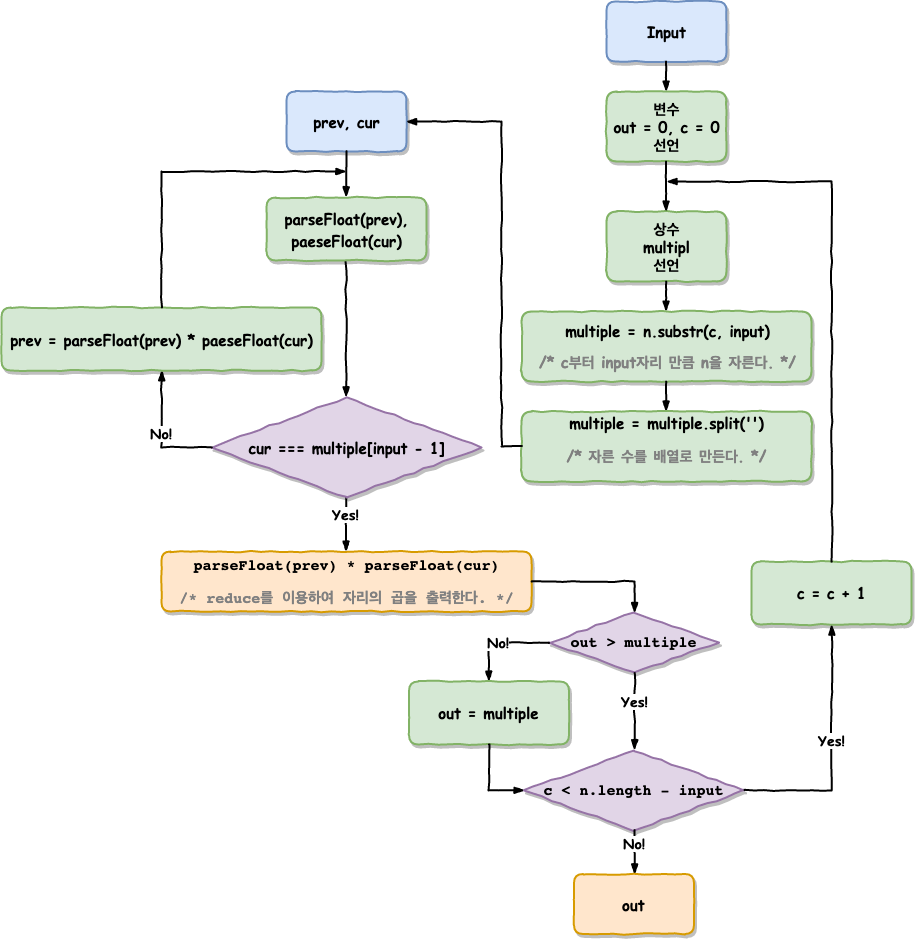

The diagram above was exported from draw.io. Its source (the exported page's mxGraphModel, read from the mxfile embedded in the PNG):
<mxGraphModel dx="2824" dy="1137" grid="1" gridSize="10" guides="1" tooltips="1" connect="1" arrows="1" fold="1" page="1" pageScale="1" pageWidth="827" pageHeight="1169" math="0" shadow="0">
  <root>
    <mxCell id="ooZCpyhc4uCu3TPsDDLb-0" />
    <mxCell id="ooZCpyhc4uCu3TPsDDLb-1" parent="ooZCpyhc4uCu3TPsDDLb-0" />
    <mxCell id="ooZCpyhc4uCu3TPsDDLb-3" value="&lt;span style=&quot;font-size: 15px;&quot;&gt;Input&lt;/span&gt;" style="html=1;whiteSpace=wrap;comic=1;strokeWidth=2;fontFamily=Comic Sans MS;fontStyle=1;rounded=1;shadow=1;glass=0;fillColor=#dae8fc;strokeColor=#6c8ebf;fontSize=15;" vertex="1" parent="ooZCpyhc4uCu3TPsDDLb-1">
      <mxGeometry x="375" y="40" width="120" height="60" as="geometry" />
    </mxCell>
    <mxCell id="ooZCpyhc4uCu3TPsDDLb-4" value="" style="rounded=0;comic=1;strokeWidth=2;endArrow=blockThin;html=1;fontFamily=Comic Sans MS;fontStyle=1;exitX=0.5;exitY=1;exitDx=0;exitDy=0;entryX=0.5;entryY=0;entryDx=0;entryDy=0;" edge="1" parent="ooZCpyhc4uCu3TPsDDLb-1" source="ooZCpyhc4uCu3TPsDDLb-3" target="ooZCpyhc4uCu3TPsDDLb-6">
      <mxGeometry width="50" height="50" relative="1" as="geometry">
        <mxPoint x="140" y="470" as="sourcePoint" />
        <mxPoint x="300" y="150" as="targetPoint" />
        <Array as="points" />
      </mxGeometry>
    </mxCell>
    <mxCell id="ooZCpyhc4uCu3TPsDDLb-6" value="변수&lt;br&gt;out = 0, c = 0&lt;br&gt;선언&lt;br style=&quot;font-size: 15px&quot;&gt;" style="html=1;whiteSpace=wrap;comic=1;strokeWidth=2;fontFamily=Comic Sans MS;fontStyle=1;fillColor=#d5e8d4;strokeColor=#82b366;shadow=1;rounded=1;glass=0;fontSize=15;spacing=2;" vertex="1" parent="ooZCpyhc4uCu3TPsDDLb-1">
      <mxGeometry x="375" y="130" width="120" height="70" as="geometry" />
    </mxCell>
    <mxCell id="ooZCpyhc4uCu3TPsDDLb-8" value="상수&lt;br&gt;&lt;span&gt;multipl&lt;br&gt;&lt;/span&gt;선언&lt;br&gt;" style="html=1;whiteSpace=wrap;comic=1;strokeWidth=2;fontFamily=Comic Sans MS;fontStyle=1;fillColor=#d5e8d4;strokeColor=#82b366;shadow=1;rounded=1;glass=0;fontSize=15;" vertex="1" parent="ooZCpyhc4uCu3TPsDDLb-1">
      <mxGeometry x="375" y="250" width="120" height="70" as="geometry" />
    </mxCell>
    <mxCell id="ooZCpyhc4uCu3TPsDDLb-9" value="" style="rounded=0;comic=1;strokeWidth=2;endArrow=blockThin;html=1;fontFamily=Comic Sans MS;fontStyle=1;exitX=0.5;exitY=1;exitDx=0;exitDy=0;entryX=0.5;entryY=0;entryDx=0;entryDy=0;" edge="1" parent="ooZCpyhc4uCu3TPsDDLb-1" source="ooZCpyhc4uCu3TPsDDLb-6" target="ooZCpyhc4uCu3TPsDDLb-8">
      <mxGeometry width="50" height="50" relative="1" as="geometry">
        <mxPoint x="210" y="110" as="sourcePoint" />
        <mxPoint x="590" y="250" as="targetPoint" />
      </mxGeometry>
    </mxCell>
    <mxCell id="ooZCpyhc4uCu3TPsDDLb-12" value="" style="rounded=0;comic=1;strokeWidth=2;endArrow=blockThin;html=1;fontFamily=Comic Sans MS;fontStyle=1;entryX=0.5;entryY=0;entryDx=0;entryDy=0;exitX=0.5;exitY=1;exitDx=0;exitDy=0;" edge="1" parent="ooZCpyhc4uCu3TPsDDLb-1" source="ooZCpyhc4uCu3TPsDDLb-8" target="ooZCpyhc4uCu3TPsDDLb-37">
      <mxGeometry width="50" height="50" relative="1" as="geometry">
        <mxPoint x="500" y="540" as="sourcePoint" />
        <mxPoint x="590" y="480" as="targetPoint" />
      </mxGeometry>
    </mxCell>
    <mxCell id="ooZCpyhc4uCu3TPsDDLb-37" value="&lt;p style=&quot;line-height: 100%&quot;&gt;multiple =&amp;nbsp;&lt;span&gt;n&lt;/span&gt;&lt;span&gt;.&lt;/span&gt;&lt;span&gt;substr&lt;/span&gt;&lt;span&gt;(&lt;/span&gt;&lt;span&gt;c&lt;/span&gt;&lt;span&gt;, &lt;/span&gt;&lt;span&gt;input&lt;/span&gt;&lt;span&gt;)&lt;/span&gt;&lt;/p&gt;&lt;p&gt;&lt;span&gt;&lt;font color=&quot;#808080&quot;&gt;/* c부터 input자리 만큼 n을 자른다. */&lt;/font&gt;&lt;br&gt;&lt;/span&gt;&lt;/p&gt;" style="html=1;whiteSpace=wrap;comic=1;strokeWidth=2;fontFamily=Comic Sans MS;fontStyle=1;fillColor=#d5e8d4;strokeColor=#82b366;shadow=1;rounded=1;glass=0;fontSize=15;" vertex="1" parent="ooZCpyhc4uCu3TPsDDLb-1">
      <mxGeometry x="290" y="350" width="290" height="70" as="geometry" />
    </mxCell>
    <mxCell id="ooZCpyhc4uCu3TPsDDLb-41" value="" style="rounded=0;comic=1;strokeWidth=2;endArrow=blockThin;html=1;fontFamily=Comic Sans MS;fontStyle=1;entryX=0.5;entryY=0;entryDx=0;entryDy=0;exitX=0.5;exitY=1;exitDx=0;exitDy=0;" edge="1" parent="ooZCpyhc4uCu3TPsDDLb-1" source="ooZCpyhc4uCu3TPsDDLb-37" target="ooZCpyhc4uCu3TPsDDLb-43">
      <mxGeometry width="50" height="50" relative="1" as="geometry">
        <mxPoint x="445" y="320" as="sourcePoint" />
        <mxPoint x="435" y="470" as="targetPoint" />
      </mxGeometry>
    </mxCell>
    <mxCell id="ooZCpyhc4uCu3TPsDDLb-42" value="prev, cur" style="html=1;whiteSpace=wrap;comic=1;strokeWidth=2;fontFamily=Comic Sans MS;fontStyle=1;rounded=1;shadow=1;glass=0;fillColor=#dae8fc;strokeColor=#6c8ebf;fontSize=15;" vertex="1" parent="ooZCpyhc4uCu3TPsDDLb-1">
      <mxGeometry x="55" y="130" width="120" height="60" as="geometry" />
    </mxCell>
    <mxCell id="ooZCpyhc4uCu3TPsDDLb-43" value="multiple =&amp;nbsp;&lt;span&gt;multiple&lt;/span&gt;&lt;span&gt;.&lt;/span&gt;&lt;span&gt;split&lt;/span&gt;&lt;span&gt;('')&lt;/span&gt;&lt;br&gt;&lt;p&gt;&lt;span&gt;&lt;font color=&quot;#808080&quot;&gt;/* 자른 수를 배열로 만든다. */&lt;/font&gt;&lt;br&gt;&lt;/span&gt;&lt;/p&gt;" style="html=1;whiteSpace=wrap;comic=1;strokeWidth=2;fontFamily=Comic Sans MS;fontStyle=1;fillColor=#d5e8d4;strokeColor=#82b366;shadow=1;rounded=1;glass=0;fontSize=15;" vertex="1" parent="ooZCpyhc4uCu3TPsDDLb-1">
      <mxGeometry x="290" y="450" width="290" height="70" as="geometry" />
    </mxCell>
    <mxCell id="ooZCpyhc4uCu3TPsDDLb-45" value="" style="rounded=0;comic=1;strokeWidth=2;endArrow=blockThin;html=1;fontFamily=Comic Sans MS;fontStyle=1;entryX=1;entryY=0.5;entryDx=0;entryDy=0;exitX=0;exitY=0.5;exitDx=0;exitDy=0;" edge="1" parent="ooZCpyhc4uCu3TPsDDLb-1" source="ooZCpyhc4uCu3TPsDDLb-43" target="ooZCpyhc4uCu3TPsDDLb-42">
      <mxGeometry width="50" height="50" relative="1" as="geometry">
        <mxPoint x="281" y="486" as="sourcePoint" />
        <mxPoint x="435" y="460" as="targetPoint" />
        <Array as="points">
          <mxPoint x="270" y="485" />
          <mxPoint x="270" y="160" />
        </Array>
      </mxGeometry>
    </mxCell>
    <mxCell id="ooZCpyhc4uCu3TPsDDLb-47" value="" style="rounded=0;comic=1;strokeWidth=2;endArrow=blockThin;html=1;fontFamily=Comic Sans MS;fontStyle=1;entryX=0.5;entryY=0;entryDx=0;entryDy=0;exitX=0.5;exitY=1;exitDx=0;exitDy=0;" edge="1" parent="ooZCpyhc4uCu3TPsDDLb-1" target="ooZCpyhc4uCu3TPsDDLb-51">
      <mxGeometry width="50" height="50" relative="1" as="geometry">
        <mxPoint x="115" y="189.66666666666674" as="sourcePoint" />
        <mxPoint x="115" y="236.33333333333348" as="targetPoint" />
      </mxGeometry>
    </mxCell>
    <mxCell id="ooZCpyhc4uCu3TPsDDLb-48" value="&lt;pre&gt;&lt;span&gt;parseFloat&lt;/span&gt;&lt;span&gt;(&lt;/span&gt;&lt;span&gt;prev&lt;/span&gt;&lt;span&gt;) * &lt;/span&gt;&lt;span&gt;parseFloat&lt;/span&gt;&lt;span&gt;(&lt;/span&gt;&lt;span&gt;cur&lt;/span&gt;&lt;span&gt;)&lt;/span&gt;&lt;/pre&gt;&lt;pre&gt;&lt;font color=&quot;#808080&quot;&gt;/* reduce를 이용하여 자리의 곱을 출력한다. */&lt;/font&gt;&lt;span&gt;&lt;br&gt;&lt;/span&gt;&lt;/pre&gt;" style="html=1;whiteSpace=wrap;comic=1;strokeWidth=2;fontFamily=Comic Sans MS;fontStyle=1;rounded=1;shadow=1;glass=0;fillColor=#ffe6cc;strokeColor=#d79b00;fontSize=15;" vertex="1" parent="ooZCpyhc4uCu3TPsDDLb-1">
      <mxGeometry x="-70" y="590" width="370" height="60" as="geometry" />
    </mxCell>
    <mxCell id="ooZCpyhc4uCu3TPsDDLb-53" value="" style="rounded=0;comic=1;strokeWidth=2;endArrow=blockThin;html=1;fontFamily=Comic Sans MS;fontStyle=1;entryX=0.5;entryY=0;entryDx=0;entryDy=0;exitX=0.5;exitY=1;exitDx=0;exitDy=0;" edge="1" parent="ooZCpyhc4uCu3TPsDDLb-1" source="ooZCpyhc4uCu3TPsDDLb-51" target="ooZCpyhc4uCu3TPsDDLb-52">
      <mxGeometry width="50" height="50" relative="1" as="geometry">
        <mxPoint x="125" y="216" as="sourcePoint" />
        <mxPoint x="115" y="436" as="targetPoint" />
      </mxGeometry>
    </mxCell>
    <mxCell id="ooZCpyhc4uCu3TPsDDLb-54" value="&lt;div style=&quot;text-align: center ; font-size: 14px&quot;&gt;Yes!&lt;/div&gt;" style="rounded=0;comic=1;strokeWidth=2;endArrow=blockThin;html=1;fontFamily=Comic Sans MS;fontStyle=1;align=center;exitX=0.5;exitY=1;exitDx=0;exitDy=0;fontSize=14;verticalAlign=bottom;horizontal=1;entryX=0.5;entryY=0;entryDx=0;entryDy=0;" edge="1" parent="ooZCpyhc4uCu3TPsDDLb-1" source="ooZCpyhc4uCu3TPsDDLb-52" target="ooZCpyhc4uCu3TPsDDLb-48">
      <mxGeometry width="50" height="50" relative="1" as="geometry">
        <mxPoint x="535" y="26" as="sourcePoint" />
        <mxPoint x="114.5714285714289" y="595.8571428571429" as="targetPoint" />
        <Array as="points" />
      </mxGeometry>
    </mxCell>
    <mxCell id="ooZCpyhc4uCu3TPsDDLb-51" value="&lt;p style=&quot;line-height: 150%&quot;&gt;parseFloat(prev),&lt;br&gt;paeseFloat(cur)&lt;br&gt;&lt;/p&gt;" style="html=1;whiteSpace=wrap;comic=1;strokeWidth=2;fontFamily=Comic Sans MS;fontStyle=1;fillColor=#d5e8d4;strokeColor=#82b366;shadow=1;rounded=1;glass=0;fontSize=15;verticalAlign=middle;" vertex="1" parent="ooZCpyhc4uCu3TPsDDLb-1">
      <mxGeometry x="35" y="236" width="160" height="63" as="geometry" />
    </mxCell>
    <mxCell id="ooZCpyhc4uCu3TPsDDLb-52" value="cur === multiple[input - 1]" style="rhombus;align=center;whiteSpace=wrap;comic=1;strokeWidth=2;fontFamily=Comic Sans MS;fontStyle=1;rounded=0;shadow=1;glass=0;fontSize=15;fillColor=#e1d5e7;strokeColor=#9673a6;html=1;" vertex="1" parent="ooZCpyhc4uCu3TPsDDLb-1">
      <mxGeometry x="-20" y="436" width="270" height="100" as="geometry" />
    </mxCell>
    <mxCell id="ooZCpyhc4uCu3TPsDDLb-59" value="&lt;div style=&quot;text-align: center ; font-size: 14px&quot;&gt;No!&lt;/div&gt;" style="rounded=0;comic=1;strokeWidth=2;endArrow=blockThin;html=1;fontFamily=Comic Sans MS;fontStyle=1;align=center;exitX=0;exitY=0.5;exitDx=0;exitDy=0;fontSize=14;verticalAlign=middle;horizontal=1;entryX=0.5;entryY=1;entryDx=0;entryDy=0;" edge="1" parent="ooZCpyhc4uCu3TPsDDLb-1" source="ooZCpyhc4uCu3TPsDDLb-52" target="ooZCpyhc4uCu3TPsDDLb-60">
      <mxGeometry width="50" height="50" relative="1" as="geometry">
        <mxPoint x="125" y="546.3333333333335" as="sourcePoint" />
        <mxPoint x="-90" y="406" as="targetPoint" />
        <Array as="points">
          <mxPoint x="-70" y="486" />
        </Array>
      </mxGeometry>
    </mxCell>
    <mxCell id="ooZCpyhc4uCu3TPsDDLb-60" value="&lt;p style=&quot;line-height: 150%&quot;&gt;prev = parseFloat(prev) * paeseFloat(cur)&lt;br&gt;&lt;/p&gt;" style="html=1;whiteSpace=wrap;comic=1;strokeWidth=2;fontFamily=Comic Sans MS;fontStyle=1;fillColor=#d5e8d4;strokeColor=#82b366;shadow=1;rounded=1;glass=0;fontSize=15;verticalAlign=middle;" vertex="1" parent="ooZCpyhc4uCu3TPsDDLb-1">
      <mxGeometry x="-230" y="346" width="320" height="63" as="geometry" />
    </mxCell>
    <mxCell id="ooZCpyhc4uCu3TPsDDLb-61" value="" style="rounded=0;comic=1;strokeWidth=2;endArrow=blockThin;html=1;fontFamily=Comic Sans MS;fontStyle=1;exitX=0.5;exitY=0;exitDx=0;exitDy=0;" edge="1" parent="ooZCpyhc4uCu3TPsDDLb-1" source="ooZCpyhc4uCu3TPsDDLb-60">
      <mxGeometry width="50" height="50" relative="1" as="geometry">
        <mxPoint x="-75" y="346.3333333333335" as="sourcePoint" />
        <mxPoint x="115" y="210" as="targetPoint" />
        <Array as="points">
          <mxPoint x="-70" y="210" />
        </Array>
      </mxGeometry>
    </mxCell>
    <mxCell id="XYT7zluvpKQUR5e87ioh-1" value="&lt;pre&gt;&lt;span&gt;out &amp;gt; &lt;/span&gt;&lt;span&gt;multiple&lt;/span&gt;&lt;/pre&gt;" style="rhombus;align=center;whiteSpace=wrap;comic=1;strokeWidth=2;fontFamily=Comic Sans MS;fontStyle=1;rounded=0;shadow=1;glass=0;fontSize=15;fillColor=#e1d5e7;strokeColor=#9673a6;html=1;" vertex="1" parent="ooZCpyhc4uCu3TPsDDLb-1">
      <mxGeometry x="317.5" y="651" width="170" height="60" as="geometry" />
    </mxCell>
    <mxCell id="XYT7zluvpKQUR5e87ioh-2" value="" style="rounded=0;comic=1;strokeWidth=2;endArrow=blockThin;html=1;fontFamily=Comic Sans MS;fontStyle=1;entryX=0.5;entryY=0;entryDx=0;entryDy=0;exitX=1;exitY=0.5;exitDx=0;exitDy=0;" edge="1" parent="ooZCpyhc4uCu3TPsDDLb-1" source="ooZCpyhc4uCu3TPsDDLb-48" target="XYT7zluvpKQUR5e87ioh-1">
      <mxGeometry width="50" height="50" relative="1" as="geometry">
        <mxPoint x="124.5714285714289" y="655.8571428571429" as="sourcePoint" />
        <mxPoint x="135" y="445.8823529411766" as="targetPoint" />
        <Array as="points">
          <mxPoint x="403" y="620" />
        </Array>
      </mxGeometry>
    </mxCell>
    <mxCell id="XYT7zluvpKQUR5e87ioh-3" value="&lt;div style=&quot;text-align: center ; font-size: 14px&quot;&gt;Yes!&lt;/div&gt;" style="rounded=0;comic=1;strokeWidth=2;endArrow=blockThin;html=1;fontFamily=Comic Sans MS;fontStyle=1;align=center;exitX=0.5;exitY=1;exitDx=0;exitDy=0;fontSize=14;verticalAlign=bottom;horizontal=1;entryX=0.5;entryY=0;entryDx=0;entryDy=0;" edge="1" parent="ooZCpyhc4uCu3TPsDDLb-1" source="XYT7zluvpKQUR5e87ioh-1" target="XYT7zluvpKQUR5e87ioh-14">
      <mxGeometry width="50" height="50" relative="1" as="geometry">
        <mxPoint x="407.5" y="520.8823529411766" as="sourcePoint" />
        <mxPoint x="382.20588235294144" y="981.4705882352941" as="targetPoint" />
        <Array as="points" />
      </mxGeometry>
    </mxCell>
    <mxCell id="XYT7zluvpKQUR5e87ioh-4" value="&lt;div style=&quot;text-align: center ; font-size: 14px&quot;&gt;No!&lt;/div&gt;" style="rounded=0;comic=1;strokeWidth=2;endArrow=blockThin;html=1;fontFamily=Comic Sans MS;fontStyle=1;align=center;exitX=0;exitY=0.5;exitDx=0;exitDy=0;fontSize=14;verticalAlign=middle;horizontal=1;entryX=0.5;entryY=0;entryDx=0;entryDy=0;" edge="1" parent="ooZCpyhc4uCu3TPsDDLb-1" source="XYT7zluvpKQUR5e87ioh-1" target="XYT7zluvpKQUR5e87ioh-5">
      <mxGeometry width="50" height="50" relative="1" as="geometry">
        <mxPoint x="272.2058823529412" y="471.47058823529414" as="sourcePoint" />
        <mxPoint x="212.5" y="761" as="targetPoint" />
        <Array as="points">
          <mxPoint x="257" y="681" />
        </Array>
      </mxGeometry>
    </mxCell>
    <mxCell id="XYT7zluvpKQUR5e87ioh-5" value="&lt;p style=&quot;line-height: 150%&quot;&gt;out = multiple&lt;/p&gt;" style="html=1;whiteSpace=wrap;comic=1;strokeWidth=2;fontFamily=Comic Sans MS;fontStyle=1;fillColor=#d5e8d4;strokeColor=#82b366;shadow=1;rounded=1;glass=0;fontSize=15;verticalAlign=middle;" vertex="1" parent="ooZCpyhc4uCu3TPsDDLb-1">
      <mxGeometry x="177.5" y="720" width="160" height="63" as="geometry" />
    </mxCell>
    <mxCell id="XYT7zluvpKQUR5e87ioh-9" value="" style="rounded=0;comic=1;strokeWidth=2;endArrow=blockThin;html=1;fontFamily=Comic Sans MS;fontStyle=1;exitX=0.5;exitY=1;exitDx=0;exitDy=0;entryX=0;entryY=0.5;entryDx=0;entryDy=0;" edge="1" parent="ooZCpyhc4uCu3TPsDDLb-1" source="XYT7zluvpKQUR5e87ioh-5" target="XYT7zluvpKQUR5e87ioh-14">
      <mxGeometry width="50" height="50" relative="1" as="geometry">
        <mxPoint x="164.70588235294122" y="992.9705882352941" as="sourcePoint" />
        <mxPoint x="302.2058823529412" y="1023.5588235294117" as="targetPoint" />
        <Array as="points">
          <mxPoint x="257" y="829" />
        </Array>
      </mxGeometry>
    </mxCell>
    <mxCell id="XYT7zluvpKQUR5e87ioh-14" value="&lt;pre&gt;&lt;pre&gt;&lt;span&gt;c&lt;/span&gt;&lt;span&gt; &amp;lt; &lt;/span&gt;&lt;span&gt;n&lt;/span&gt;&lt;span&gt;.&lt;/span&gt;&lt;span&gt;length&lt;/span&gt;&lt;span&gt; - &lt;/span&gt;&lt;span&gt;input&lt;/span&gt;&lt;/pre&gt;&lt;/pre&gt;" style="rhombus;align=center;whiteSpace=wrap;comic=1;strokeWidth=2;fontFamily=Comic Sans MS;fontStyle=1;rounded=0;shadow=1;glass=0;fontSize=15;fillColor=#e1d5e7;strokeColor=#9673a6;html=1;" vertex="1" parent="ooZCpyhc4uCu3TPsDDLb-1">
      <mxGeometry x="292.5" y="789" width="220" height="80" as="geometry" />
    </mxCell>
    <mxCell id="XYT7zluvpKQUR5e87ioh-15" value="&lt;p style=&quot;line-height: 150%&quot;&gt;c = c + 1&lt;/p&gt;" style="html=1;whiteSpace=wrap;comic=1;strokeWidth=2;fontFamily=Comic Sans MS;fontStyle=1;fillColor=#d5e8d4;strokeColor=#82b366;shadow=1;rounded=1;glass=0;fontSize=15;verticalAlign=middle;" vertex="1" parent="ooZCpyhc4uCu3TPsDDLb-1">
      <mxGeometry x="520" y="600" width="160" height="63" as="geometry" />
    </mxCell>
    <mxCell id="XYT7zluvpKQUR5e87ioh-16" value="&lt;div style=&quot;text-align: center ; font-size: 14px&quot;&gt;Yes!&lt;/div&gt;" style="rounded=0;comic=1;strokeWidth=2;endArrow=blockThin;html=1;fontFamily=Comic Sans MS;fontStyle=1;align=center;exitX=1;exitY=0.5;exitDx=0;exitDy=0;fontSize=14;verticalAlign=bottom;horizontal=1;entryX=0.5;entryY=1;entryDx=0;entryDy=0;" edge="1" parent="ooZCpyhc4uCu3TPsDDLb-1" source="XYT7zluvpKQUR5e87ioh-14" target="XYT7zluvpKQUR5e87ioh-15">
      <mxGeometry width="50" height="50" relative="1" as="geometry">
        <mxPoint x="74.5714285714289" y="655.8571428571429" as="sourcePoint" />
        <mxPoint x="420" y="691" as="targetPoint" />
        <Array as="points">
          <mxPoint x="600" y="829" />
        </Array>
      </mxGeometry>
    </mxCell>
    <mxCell id="XYT7zluvpKQUR5e87ioh-17" value="" style="rounded=0;comic=1;strokeWidth=2;endArrow=blockThin;html=1;fontFamily=Comic Sans MS;fontStyle=1;exitX=0.5;exitY=0;exitDx=0;exitDy=0;" edge="1" parent="ooZCpyhc4uCu3TPsDDLb-1" source="XYT7zluvpKQUR5e87ioh-15">
      <mxGeometry width="50" height="50" relative="1" as="geometry">
        <mxPoint x="596" y="584" as="sourcePoint" />
        <mxPoint x="435" y="220" as="targetPoint" />
        <Array as="points">
          <mxPoint x="600" y="220" />
        </Array>
      </mxGeometry>
    </mxCell>
    <mxCell id="XYT7zluvpKQUR5e87ioh-18" value="&lt;div style=&quot;text-align: center ; font-size: 14px&quot;&gt;No!&lt;/div&gt;" style="rounded=0;comic=1;strokeWidth=2;endArrow=blockThin;html=1;fontFamily=Comic Sans MS;fontStyle=1;align=center;exitX=0.5;exitY=1;exitDx=0;exitDy=0;fontSize=14;verticalAlign=bottom;horizontal=1;entryX=0.5;entryY=0;entryDx=0;entryDy=0;" edge="1" parent="ooZCpyhc4uCu3TPsDDLb-1" source="XYT7zluvpKQUR5e87ioh-14" target="XYT7zluvpKQUR5e87ioh-20">
      <mxGeometry width="50" height="50" relative="1" as="geometry">
        <mxPoint x="62.785714285714675" y="718.3571428571429" as="sourcePoint" />
        <mxPoint x="462.5" y="922.5" as="targetPoint" />
        <Array as="points" />
      </mxGeometry>
    </mxCell>
    <mxCell id="XYT7zluvpKQUR5e87ioh-20" value="&lt;span style=&quot;font-size: 15px&quot;&gt;out&lt;/span&gt;" style="html=1;whiteSpace=wrap;comic=1;strokeWidth=2;fontFamily=Comic Sans MS;fontStyle=1;rounded=1;shadow=1;glass=0;fillColor=#ffe6cc;strokeColor=#d79b00;fontSize=15;" vertex="1" parent="ooZCpyhc4uCu3TPsDDLb-1">
      <mxGeometry x="342.5" y="912.5" width="120" height="60" as="geometry" />
    </mxCell>
  </root>
</mxGraphModel>